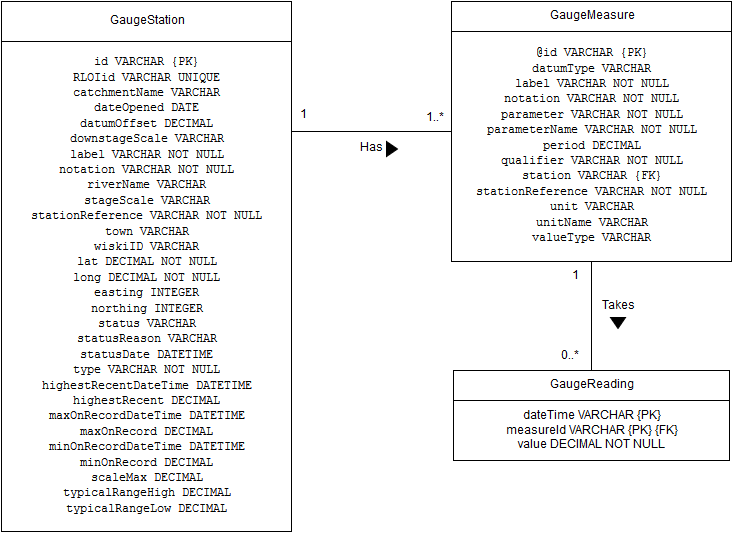

The diagram above was exported from draw.io. Its source (the exported page's mxGraphModel, read from the mxfile embedded in the PNG):
<mxGraphModel dx="1030" dy="655" grid="1" gridSize="10" guides="1" tooltips="1" connect="1" arrows="1" fold="1" page="1" pageScale="1" pageWidth="826" pageHeight="1169" background="#ffffff" math="0" shadow="0">
  <root>
    <mxCell id="0" />
    <mxCell id="1" parent="0" />
    <mxCell id="2" value="&lt;code&gt;&lt;code&gt;id VARCHAR {PK}&lt;/code&gt;&lt;br&gt;RLOIid VARCHAR UNIQUE&lt;/code&gt;&lt;br&gt;&lt;code&gt;catchmentName VARCHAR&lt;/code&gt;&lt;br&gt;&lt;code&gt;dateOpened DATE&lt;/code&gt;&lt;br&gt;&lt;code&gt;datumOffset DECIMAL&lt;/code&gt;&lt;br&gt;&lt;code&gt;downstageScale VARCHAR&lt;/code&gt;&lt;br&gt;&lt;code&gt;label VARCHAR NOT NULL&lt;/code&gt;&lt;br&gt;&lt;code&gt;notation VARCHAR NOT NULL&lt;/code&gt;&lt;br&gt;&lt;code&gt;riverName VARCHAR&lt;/code&gt;&lt;br&gt;&lt;code&gt;stageScale VARCHAR&lt;/code&gt;&lt;br&gt;&lt;code&gt;stationReference VARCHAR NOT NULL&lt;/code&gt;&lt;br&gt;&lt;code&gt;town VARCHAR&lt;/code&gt;&lt;br&gt;&lt;code&gt;wiskiID VARCHAR&lt;/code&gt;&lt;br&gt;&lt;code&gt;lat DECIMAL NOT NULL&lt;/code&gt;&lt;br&gt;&lt;code&gt;long DECIMAL NOT NULL&lt;/code&gt;&lt;br&gt;&lt;code&gt;easting INTEGER&lt;/code&gt;&lt;br&gt;&lt;code&gt;northing INTEGER&lt;/code&gt;&lt;br&gt;&lt;code&gt;status VARCHAR&lt;/code&gt;&lt;br&gt;&lt;code&gt;statusReason VARCHAR&lt;/code&gt;&lt;br&gt;&lt;code&gt;statusDate DATETIME&lt;/code&gt;&lt;br&gt;&lt;code&gt;type VARCHAR NOT NULL&lt;/code&gt;&lt;br&gt;&lt;code&gt;highestRecentDateTime DATETIME&lt;/code&gt;&lt;br&gt;&lt;code&gt;highestRecent DECIMAL&lt;br&gt;maxOnRecordDateTime DATETIME&lt;br&gt;maxOnRecord DECIMAL&lt;br&gt;minOnRecordDateTime DATETIME&lt;br&gt;minOnRecord DECIMAL&lt;br&gt;scaleMax DECIMAL&lt;/code&gt;&lt;br&gt;&lt;code&gt;typicalRangeHigh DECIMAL&lt;/code&gt;&lt;br&gt;&lt;code&gt;typicalRangeLow DECIMAL&lt;br&gt;&lt;/code&gt;" style="whiteSpace=wrap;html=1;" vertex="1" parent="1">
      <mxGeometry x="27" y="121" width="290" height="490" as="geometry" />
    </mxCell>
    <mxCell id="3" value="GaugeStation" style="whiteSpace=wrap;html=1;" vertex="1" parent="1">
      <mxGeometry x="27" y="81" width="290" height="40" as="geometry" />
    </mxCell>
    <mxCell id="4" value="&lt;code&gt;@id VARCHAR {PK}&lt;br&gt;datumType VARCHAR&lt;/code&gt;&lt;br&gt;&lt;code&gt;label VARCHAR NOT NULL&lt;br&gt;&lt;/code&gt;&lt;code&gt;notation VARCHAR NOT NULL&lt;/code&gt;&lt;code&gt;&lt;br&gt;parameter VARCHAR NOT NULL&lt;/code&gt;&lt;code&gt;&lt;br&gt;parameterName VARCHAR NOT NULL&lt;/code&gt;&lt;code&gt;&lt;br&gt;period DECIMAL&lt;br&gt;&lt;/code&gt;&lt;code&gt;qualifier VARCHAR NOT NULL&lt;br&gt;&lt;/code&gt;&lt;code&gt;station VARCHAR {FK}&lt;/code&gt;&lt;br&gt;&lt;code&gt;stationReference VARCHAR NOT NULL&lt;/code&gt;&lt;br&gt;&lt;code&gt;unit VARCHAR&lt;br&gt;&lt;/code&gt;&lt;code&gt;unitName VARCHAR&lt;/code&gt;&lt;br&gt;&lt;code&gt;valueType VARCHAR&lt;br&gt;&lt;/code&gt;" style="whiteSpace=wrap;html=1;" vertex="1" parent="1">
      <mxGeometry x="477" y="111" width="280" height="230" as="geometry" />
    </mxCell>
    <mxCell id="5" value="GaugeMeasure" style="whiteSpace=wrap;html=1;" vertex="1" parent="1">
      <mxGeometry x="477" y="81" width="280" height="30" as="geometry" />
    </mxCell>
    <mxCell id="6" value="&lt;div&gt;dateTime VARCHAR {PK}&lt;/div&gt;&lt;div&gt;measureId VARCHAR {PK} {FK}&lt;/div&gt;&lt;div&gt;value DECIMAL NOT NULL&lt;br&gt;&lt;/div&gt;" style="whiteSpace=wrap;html=1;" vertex="1" parent="1">
      <mxGeometry x="479" y="480" width="276" height="60" as="geometry" />
    </mxCell>
    <mxCell id="7" value="GaugeReading" style="whiteSpace=wrap;html=1;" vertex="1" parent="1">
      <mxGeometry x="479" y="450" width="276" height="30" as="geometry" />
    </mxCell>
    <mxCell id="8" style="edgeStyle=orthogonalEdgeStyle;rounded=0;html=1;exitX=1;exitY=0.5;entryX=1;entryY=0.5;" edge="1" source="7" target="7" parent="1">
      <mxGeometry x="755" y="465" as="geometry" />
    </mxCell>
    <mxCell id="9" style="edgeStyle=orthogonalEdgeStyle;rounded=0;html=1;exitX=1;exitY=0.25;entryX=1;entryY=0.25;" edge="1" source="7" target="7" parent="1">
      <mxGeometry x="755" y="458" as="geometry" />
    </mxCell>
    <mxCell id="10" style="edgeStyle=orthogonalEdgeStyle;rounded=0;html=1;exitX=1;exitY=0.25;entryX=1;entryY=0.25;" edge="1" source="4" target="4" parent="1">
      <mxGeometry x="757" y="169" as="geometry" />
    </mxCell>
    <mxCell id="11" style="edgeStyle=orthogonalEdgeStyle;rounded=0;html=1;exitX=1;exitY=0.75;entryX=1;entryY=0.75;" edge="1" source="4" target="4" parent="1">
      <mxGeometry x="757" y="284" as="geometry" />
    </mxCell>
    <mxCell id="12" style="edgeStyle=orthogonalEdgeStyle;rounded=0;html=1;exitX=1;exitY=0.25;entryX=1;entryY=0.25;" edge="1" source="2" target="2" parent="1">
      <mxGeometry x="317" y="244" as="geometry" />
    </mxCell>
    <mxCell id="13" style="edgeStyle=orthogonalEdgeStyle;rounded=0;html=1;endArrow=none;endFill=0;" edge="1" source="2" target="4" parent="1">
      <mxGeometry x="317" y="211" as="geometry">
        <Array as="points">
          <mxPoint x="407" y="211" />
          <mxPoint x="407" y="211" />
        </Array>
      </mxGeometry>
    </mxCell>
    <mxCell id="14" value="1" style="text;html=1;strokeColor=none;fillColor=none;align=center;verticalAlign=middle;whiteSpace=wrap;overflow=hidden;" vertex="1" parent="1">
      <mxGeometry x="308" y="185" width="40" height="20" as="geometry" />
    </mxCell>
    <mxCell id="15" value="1..*" style="text;html=1;strokeColor=none;fillColor=none;align=center;verticalAlign=middle;whiteSpace=wrap;overflow=hidden;" vertex="1" parent="1">
      <mxGeometry x="440" y="188" width="40" height="20" as="geometry" />
    </mxCell>
    <mxCell id="16" style="edgeStyle=orthogonalEdgeStyle;rounded=0;html=1;exitX=0.5;exitY=1;entryX=0.5;entryY=0;endArrow=none;endFill=0;" edge="1" source="4" target="7" parent="1">
      <mxGeometry x="617" y="341" as="geometry" />
    </mxCell>
    <mxCell id="17" value="0..*" style="text;html=1;strokeColor=none;fillColor=none;align=center;verticalAlign=middle;whiteSpace=wrap;overflow=hidden;" vertex="1" parent="1">
      <mxGeometry x="575" y="426" width="40" height="20" as="geometry" />
    </mxCell>
    <mxCell id="18" style="edgeStyle=orthogonalEdgeStyle;rounded=0;html=1;exitX=0.5;exitY=1;entryX=0.5;entryY=1;endArrow=none;endFill=0;" edge="1" parent="1">
      <mxGeometry x="578" y="299" as="geometry">
        <mxPoint x="578" y="299" as="sourcePoint" />
        <mxPoint x="578" y="299" as="targetPoint" />
      </mxGeometry>
    </mxCell>
    <mxCell id="19" style="edgeStyle=orthogonalEdgeStyle;rounded=0;html=1;exitX=0.5;exitY=1;entryX=0.5;entryY=1;endArrow=none;endFill=0;" edge="1" parent="1">
      <mxGeometry x="499" y="485" as="geometry">
        <mxPoint x="499" y="485" as="sourcePoint" />
        <mxPoint x="499" y="485" as="targetPoint" />
      </mxGeometry>
    </mxCell>
    <mxCell id="20" style="edgeStyle=orthogonalEdgeStyle;rounded=0;html=1;exitX=0;exitY=0.75;entryX=0;entryY=0.75;endArrow=none;endFill=0;" edge="1" parent="1">
      <mxGeometry x="493" y="485" as="geometry">
        <mxPoint x="493" y="485" as="sourcePoint" />
        <mxPoint x="493" y="485" as="targetPoint" />
      </mxGeometry>
    </mxCell>
    <mxCell id="21" value="1" style="text;html=1;strokeColor=none;fillColor=none;align=center;verticalAlign=middle;whiteSpace=wrap;overflow=hidden;" vertex="1" parent="1">
      <mxGeometry x="580" y="346" width="40" height="20" as="geometry" />
    </mxCell>
    <mxCell id="22" value="" style="group" vertex="1" connectable="0" parent="1">
      <mxGeometry x="376" y="213" width="47" height="30" as="geometry" />
    </mxCell>
    <mxCell id="23" value="Has" style="text;html=1;strokeColor=none;fillColor=none;align=center;verticalAlign=middle;whiteSpace=wrap;overflow=hidden;" vertex="1" parent="22">
      <mxGeometry width="40" height="30" as="geometry" />
    </mxCell>
    <mxCell id="24" value="" style="triangle;whiteSpace=wrap;html=1;fillColor=#000000;" vertex="1" parent="22">
      <mxGeometry x="36" y="8" width="11" height="15" as="geometry" />
    </mxCell>
    <mxCell id="27" value="Has" style="text;html=1;strokeColor=none;fillColor=none;align=center;verticalAlign=middle;whiteSpace=wrap;overflow=hidden;" vertex="1" parent="1">
      <mxGeometry x="376" y="213" width="40" height="30" as="geometry" />
    </mxCell>
    <mxCell id="28" value="" style="triangle;whiteSpace=wrap;html=1;fillColor=#000000;" vertex="1" parent="1">
      <mxGeometry x="412" y="221" width="11" height="15" as="geometry" />
    </mxCell>
    <mxCell id="25" style="edgeStyle=orthogonalEdgeStyle;rounded=0;html=1;exitX=0.5;exitY=1;entryX=0.5;entryY=1;endArrow=none;endFill=0;" edge="1" parent="1" source="28" target="28">
      <mxGeometry relative="1" as="geometry" />
    </mxCell>
    <mxCell id="26" style="edgeStyle=orthogonalEdgeStyle;rounded=0;html=1;exitX=0;exitY=0.75;entryX=0;entryY=0.75;endArrow=none;endFill=0;" edge="1" parent="1" source="28" target="28">
      <mxGeometry relative="1" as="geometry" />
    </mxCell>
    <mxCell id="29" style="edgeStyle=orthogonalEdgeStyle;rounded=0;html=1;exitX=0.5;exitY=1;entryX=0.5;entryY=1;endArrow=none;endFill=0;" edge="1" source="28" target="28" parent="1">
      <mxGeometry x="418" y="232" as="geometry" />
    </mxCell>
    <mxCell id="30" style="edgeStyle=orthogonalEdgeStyle;rounded=0;html=1;exitX=0;exitY=0.75;entryX=0;entryY=0.75;endArrow=none;endFill=0;" edge="1" source="28" target="28" parent="1">
      <mxGeometry x="412" y="232" as="geometry" />
    </mxCell>
    <mxCell id="31" value="" style="group" vertex="1" connectable="0" parent="1">
      <mxGeometry x="623" y="376" width="40" height="34" as="geometry" />
    </mxCell>
    <mxCell id="32" value="" style="group" vertex="1" connectable="0" parent="31">
      <mxGeometry width="40" height="34" as="geometry" />
    </mxCell>
    <mxCell id="33" value="" style="triangle;whiteSpace=wrap;html=1;fillColor=#000000;rotation=90;" vertex="1" parent="32">
      <mxGeometry x="15" y="19" width="11" height="15" as="geometry" />
    </mxCell>
    <mxCell id="34" value="Takes" style="text;html=1;strokeColor=none;fillColor=none;align=center;verticalAlign=middle;whiteSpace=wrap;overflow=hidden;" vertex="1" parent="32">
      <mxGeometry width="40" height="20" as="geometry" />
    </mxCell>
    <mxCell id="35" value="" style="group" vertex="1" connectable="0" parent="1">
      <mxGeometry x="623" y="376" width="40" height="34" as="geometry" />
    </mxCell>
    <mxCell id="36" value="" style="triangle;whiteSpace=wrap;html=1;fillColor=#000000;rotation=90;" vertex="1" parent="35">
      <mxGeometry x="15" y="19" width="11" height="15" as="geometry" />
    </mxCell>
    <mxCell id="37" value="Takes" style="text;html=1;strokeColor=none;fillColor=none;align=center;verticalAlign=middle;whiteSpace=wrap;overflow=hidden;" vertex="1" parent="35">
      <mxGeometry width="40" height="20" as="geometry" />
    </mxCell>
    <mxCell id="38" value="" style="triangle;whiteSpace=wrap;html=1;fillColor=#000000;rotation=90;" vertex="1" parent="1">
      <mxGeometry x="638" y="395" width="11" height="15" as="geometry" />
    </mxCell>
    <mxCell id="39" value="Takes" style="text;html=1;strokeColor=none;fillColor=none;align=center;verticalAlign=middle;whiteSpace=wrap;overflow=hidden;" vertex="1" parent="1">
      <mxGeometry x="623" y="376" width="40" height="20" as="geometry" />
    </mxCell>
  </root>
</mxGraphModel>